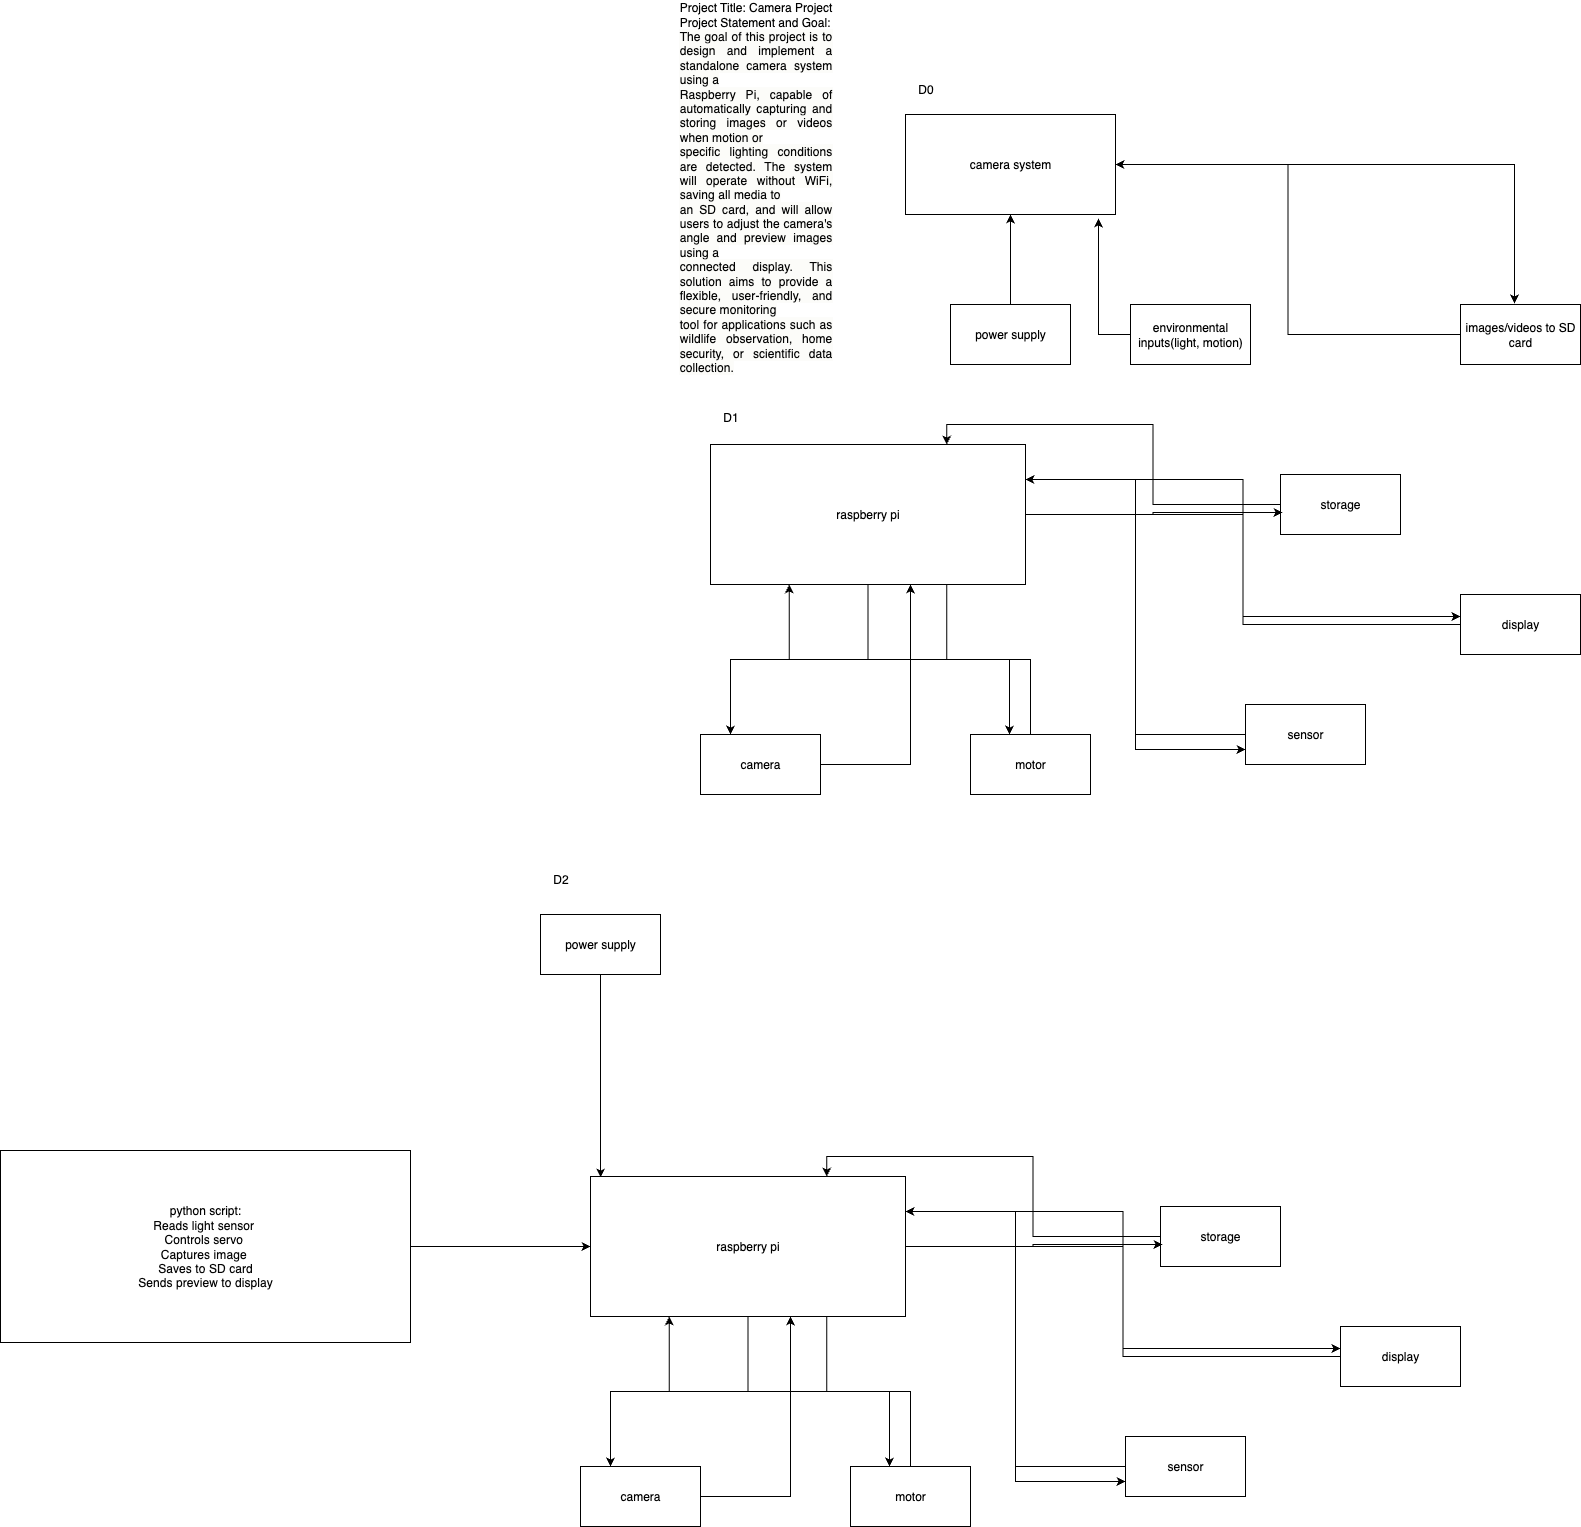

The diagram above was exported from draw.io. Its source (the exported page's mxGraphModel, read from the mxfile embedded in the PNG):
<mxGraphModel dx="2323" dy="1924" grid="1" gridSize="10" guides="1" tooltips="1" connect="1" arrows="1" fold="1" page="1" pageScale="1" pageWidth="850" pageHeight="1100" math="0" shadow="0">
  <root>
    <mxCell id="0" />
    <mxCell id="1" parent="0" />
    <mxCell id="XCkkusebVEyLKE5lLfnb-1" value="camera system" style="rounded=0;whiteSpace=wrap;html=1;" vertex="1" parent="1">
      <mxGeometry x="85" y="50" width="210" height="100" as="geometry" />
    </mxCell>
    <mxCell id="XCkkusebVEyLKE5lLfnb-3" value="" style="edgeStyle=orthogonalEdgeStyle;rounded=0;orthogonalLoop=1;jettySize=auto;html=1;" edge="1" parent="1" source="XCkkusebVEyLKE5lLfnb-2" target="XCkkusebVEyLKE5lLfnb-1">
      <mxGeometry relative="1" as="geometry" />
    </mxCell>
    <mxCell id="XCkkusebVEyLKE5lLfnb-2" value="power supply" style="rounded=0;whiteSpace=wrap;html=1;" vertex="1" parent="1">
      <mxGeometry x="130" y="240" width="120" height="60" as="geometry" />
    </mxCell>
    <mxCell id="XCkkusebVEyLKE5lLfnb-4" value="environmental inputs(light, motion)" style="rounded=0;whiteSpace=wrap;html=1;" vertex="1" parent="1">
      <mxGeometry x="310" y="240" width="120" height="60" as="geometry" />
    </mxCell>
    <mxCell id="XCkkusebVEyLKE5lLfnb-5" style="edgeStyle=orthogonalEdgeStyle;rounded=0;orthogonalLoop=1;jettySize=auto;html=1;entryX=0.919;entryY=1.04;entryDx=0;entryDy=0;entryPerimeter=0;" edge="1" parent="1" source="XCkkusebVEyLKE5lLfnb-4" target="XCkkusebVEyLKE5lLfnb-1">
      <mxGeometry relative="1" as="geometry" />
    </mxCell>
    <mxCell id="XCkkusebVEyLKE5lLfnb-7" style="edgeStyle=orthogonalEdgeStyle;rounded=0;orthogonalLoop=1;jettySize=auto;html=1;entryX=1;entryY=0.5;entryDx=0;entryDy=0;" edge="1" parent="1" source="XCkkusebVEyLKE5lLfnb-6" target="XCkkusebVEyLKE5lLfnb-1">
      <mxGeometry relative="1" as="geometry" />
    </mxCell>
    <mxCell id="XCkkusebVEyLKE5lLfnb-6" value="images/videos to SD card" style="rounded=0;whiteSpace=wrap;html=1;" vertex="1" parent="1">
      <mxGeometry x="640" y="240" width="120" height="60" as="geometry" />
    </mxCell>
    <mxCell id="XCkkusebVEyLKE5lLfnb-9" style="edgeStyle=orthogonalEdgeStyle;rounded=0;orthogonalLoop=1;jettySize=auto;html=1;exitX=1;exitY=0.5;exitDx=0;exitDy=0;entryX=0.45;entryY=-0.017;entryDx=0;entryDy=0;entryPerimeter=0;" edge="1" parent="1" source="XCkkusebVEyLKE5lLfnb-1" target="XCkkusebVEyLKE5lLfnb-6">
      <mxGeometry relative="1" as="geometry" />
    </mxCell>
    <mxCell id="XCkkusebVEyLKE5lLfnb-10" value="D0" style="text;html=1;align=center;verticalAlign=middle;resizable=0;points=[];autosize=1;strokeColor=none;fillColor=none;" vertex="1" parent="1">
      <mxGeometry x="85" y="10" width="40" height="30" as="geometry" />
    </mxCell>
    <mxCell id="XCkkusebVEyLKE5lLfnb-23" style="edgeStyle=orthogonalEdgeStyle;rounded=0;orthogonalLoop=1;jettySize=auto;html=1;entryX=0.25;entryY=0;entryDx=0;entryDy=0;" edge="1" parent="1" source="XCkkusebVEyLKE5lLfnb-11" target="XCkkusebVEyLKE5lLfnb-12">
      <mxGeometry relative="1" as="geometry" />
    </mxCell>
    <mxCell id="XCkkusebVEyLKE5lLfnb-25" style="edgeStyle=orthogonalEdgeStyle;rounded=0;orthogonalLoop=1;jettySize=auto;html=1;entryX=0;entryY=0.75;entryDx=0;entryDy=0;" edge="1" parent="1" source="XCkkusebVEyLKE5lLfnb-11" target="XCkkusebVEyLKE5lLfnb-14">
      <mxGeometry relative="1" as="geometry" />
    </mxCell>
    <mxCell id="XCkkusebVEyLKE5lLfnb-27" style="edgeStyle=orthogonalEdgeStyle;rounded=0;orthogonalLoop=1;jettySize=auto;html=1;entryX=0;entryY=0.367;entryDx=0;entryDy=0;entryPerimeter=0;" edge="1" parent="1" source="XCkkusebVEyLKE5lLfnb-11" target="XCkkusebVEyLKE5lLfnb-13">
      <mxGeometry relative="1" as="geometry">
        <mxPoint x="560" y="540" as="targetPoint" />
      </mxGeometry>
    </mxCell>
    <mxCell id="XCkkusebVEyLKE5lLfnb-11" value="raspberry pi" style="rounded=0;whiteSpace=wrap;html=1;" vertex="1" parent="1">
      <mxGeometry x="-110" y="380" width="315" height="140" as="geometry" />
    </mxCell>
    <mxCell id="XCkkusebVEyLKE5lLfnb-17" style="edgeStyle=orthogonalEdgeStyle;rounded=0;orthogonalLoop=1;jettySize=auto;html=1;" edge="1" parent="1" source="XCkkusebVEyLKE5lLfnb-12">
      <mxGeometry relative="1" as="geometry">
        <mxPoint x="90" y="520" as="targetPoint" />
      </mxGeometry>
    </mxCell>
    <mxCell id="XCkkusebVEyLKE5lLfnb-12" value="camera" style="rounded=0;whiteSpace=wrap;html=1;" vertex="1" parent="1">
      <mxGeometry x="-120" y="670" width="120" height="60" as="geometry" />
    </mxCell>
    <mxCell id="XCkkusebVEyLKE5lLfnb-21" style="edgeStyle=orthogonalEdgeStyle;rounded=0;orthogonalLoop=1;jettySize=auto;html=1;entryX=1;entryY=0.25;entryDx=0;entryDy=0;" edge="1" parent="1" source="XCkkusebVEyLKE5lLfnb-13" target="XCkkusebVEyLKE5lLfnb-11">
      <mxGeometry relative="1" as="geometry" />
    </mxCell>
    <mxCell id="XCkkusebVEyLKE5lLfnb-13" value="display" style="rounded=0;whiteSpace=wrap;html=1;" vertex="1" parent="1">
      <mxGeometry x="640" y="530" width="120" height="60" as="geometry" />
    </mxCell>
    <mxCell id="XCkkusebVEyLKE5lLfnb-20" style="edgeStyle=orthogonalEdgeStyle;rounded=0;orthogonalLoop=1;jettySize=auto;html=1;entryX=1;entryY=0.25;entryDx=0;entryDy=0;" edge="1" parent="1" source="XCkkusebVEyLKE5lLfnb-14" target="XCkkusebVEyLKE5lLfnb-11">
      <mxGeometry relative="1" as="geometry" />
    </mxCell>
    <mxCell id="XCkkusebVEyLKE5lLfnb-14" value="sensor" style="rounded=0;whiteSpace=wrap;html=1;" vertex="1" parent="1">
      <mxGeometry x="425" y="640" width="120" height="60" as="geometry" />
    </mxCell>
    <mxCell id="XCkkusebVEyLKE5lLfnb-18" style="edgeStyle=orthogonalEdgeStyle;rounded=0;orthogonalLoop=1;jettySize=auto;html=1;entryX=0.25;entryY=1;entryDx=0;entryDy=0;" edge="1" parent="1" source="XCkkusebVEyLKE5lLfnb-15" target="XCkkusebVEyLKE5lLfnb-11">
      <mxGeometry relative="1" as="geometry" />
    </mxCell>
    <mxCell id="XCkkusebVEyLKE5lLfnb-15" value="motor" style="rounded=0;whiteSpace=wrap;html=1;" vertex="1" parent="1">
      <mxGeometry x="150" y="670" width="120" height="60" as="geometry" />
    </mxCell>
    <mxCell id="XCkkusebVEyLKE5lLfnb-22" style="edgeStyle=orthogonalEdgeStyle;rounded=0;orthogonalLoop=1;jettySize=auto;html=1;entryX=0.75;entryY=0;entryDx=0;entryDy=0;" edge="1" parent="1" source="XCkkusebVEyLKE5lLfnb-16" target="XCkkusebVEyLKE5lLfnb-11">
      <mxGeometry relative="1" as="geometry" />
    </mxCell>
    <mxCell id="XCkkusebVEyLKE5lLfnb-16" value="storage" style="rounded=0;whiteSpace=wrap;html=1;" vertex="1" parent="1">
      <mxGeometry x="460" y="410" width="120" height="60" as="geometry" />
    </mxCell>
    <mxCell id="XCkkusebVEyLKE5lLfnb-24" style="edgeStyle=orthogonalEdgeStyle;rounded=0;orthogonalLoop=1;jettySize=auto;html=1;exitX=0.75;exitY=1;exitDx=0;exitDy=0;entryX=0.325;entryY=0;entryDx=0;entryDy=0;entryPerimeter=0;" edge="1" parent="1" source="XCkkusebVEyLKE5lLfnb-11" target="XCkkusebVEyLKE5lLfnb-15">
      <mxGeometry relative="1" as="geometry" />
    </mxCell>
    <mxCell id="XCkkusebVEyLKE5lLfnb-28" style="edgeStyle=orthogonalEdgeStyle;rounded=0;orthogonalLoop=1;jettySize=auto;html=1;entryX=0.017;entryY=0.633;entryDx=0;entryDy=0;entryPerimeter=0;" edge="1" parent="1" source="XCkkusebVEyLKE5lLfnb-11" target="XCkkusebVEyLKE5lLfnb-16">
      <mxGeometry relative="1" as="geometry" />
    </mxCell>
    <mxCell id="XCkkusebVEyLKE5lLfnb-29" value="D1" style="text;html=1;align=center;verticalAlign=middle;resizable=0;points=[];autosize=1;strokeColor=none;fillColor=none;" vertex="1" parent="1">
      <mxGeometry x="-110" y="338" width="40" height="30" as="geometry" />
    </mxCell>
    <mxCell id="XCkkusebVEyLKE5lLfnb-36" value="D2" style="text;html=1;align=center;verticalAlign=middle;resizable=0;points=[];autosize=1;strokeColor=none;fillColor=none;" vertex="1" parent="1">
      <mxGeometry x="-280" y="800" width="40" height="30" as="geometry" />
    </mxCell>
    <mxCell id="XCkkusebVEyLKE5lLfnb-37" value="power supply" style="whiteSpace=wrap;html=1;" vertex="1" parent="1">
      <mxGeometry x="-280" y="850" width="120" height="60" as="geometry" />
    </mxCell>
    <mxCell id="XCkkusebVEyLKE5lLfnb-40" style="edgeStyle=orthogonalEdgeStyle;rounded=0;orthogonalLoop=1;jettySize=auto;html=1;entryX=0.25;entryY=0;entryDx=0;entryDy=0;" edge="1" parent="1" source="XCkkusebVEyLKE5lLfnb-43" target="XCkkusebVEyLKE5lLfnb-45">
      <mxGeometry relative="1" as="geometry" />
    </mxCell>
    <mxCell id="XCkkusebVEyLKE5lLfnb-41" style="edgeStyle=orthogonalEdgeStyle;rounded=0;orthogonalLoop=1;jettySize=auto;html=1;entryX=0;entryY=0.75;entryDx=0;entryDy=0;" edge="1" parent="1" source="XCkkusebVEyLKE5lLfnb-43" target="XCkkusebVEyLKE5lLfnb-49">
      <mxGeometry relative="1" as="geometry" />
    </mxCell>
    <mxCell id="XCkkusebVEyLKE5lLfnb-42" style="edgeStyle=orthogonalEdgeStyle;rounded=0;orthogonalLoop=1;jettySize=auto;html=1;entryX=0;entryY=0.367;entryDx=0;entryDy=0;entryPerimeter=0;" edge="1" parent="1" source="XCkkusebVEyLKE5lLfnb-43" target="XCkkusebVEyLKE5lLfnb-47">
      <mxGeometry relative="1" as="geometry">
        <mxPoint x="440" y="1272" as="targetPoint" />
      </mxGeometry>
    </mxCell>
    <mxCell id="XCkkusebVEyLKE5lLfnb-43" value="raspberry pi" style="rounded=0;whiteSpace=wrap;html=1;" vertex="1" parent="1">
      <mxGeometry x="-230" y="1112" width="315" height="140" as="geometry" />
    </mxCell>
    <mxCell id="XCkkusebVEyLKE5lLfnb-44" style="edgeStyle=orthogonalEdgeStyle;rounded=0;orthogonalLoop=1;jettySize=auto;html=1;" edge="1" parent="1" source="XCkkusebVEyLKE5lLfnb-45">
      <mxGeometry relative="1" as="geometry">
        <mxPoint x="-30" y="1252" as="targetPoint" />
      </mxGeometry>
    </mxCell>
    <mxCell id="XCkkusebVEyLKE5lLfnb-45" value="camera" style="rounded=0;whiteSpace=wrap;html=1;" vertex="1" parent="1">
      <mxGeometry x="-240" y="1402" width="120" height="60" as="geometry" />
    </mxCell>
    <mxCell id="XCkkusebVEyLKE5lLfnb-46" style="edgeStyle=orthogonalEdgeStyle;rounded=0;orthogonalLoop=1;jettySize=auto;html=1;entryX=1;entryY=0.25;entryDx=0;entryDy=0;" edge="1" parent="1" source="XCkkusebVEyLKE5lLfnb-47" target="XCkkusebVEyLKE5lLfnb-43">
      <mxGeometry relative="1" as="geometry" />
    </mxCell>
    <mxCell id="XCkkusebVEyLKE5lLfnb-47" value="display" style="rounded=0;whiteSpace=wrap;html=1;" vertex="1" parent="1">
      <mxGeometry x="520" y="1262" width="120" height="60" as="geometry" />
    </mxCell>
    <mxCell id="XCkkusebVEyLKE5lLfnb-48" style="edgeStyle=orthogonalEdgeStyle;rounded=0;orthogonalLoop=1;jettySize=auto;html=1;entryX=1;entryY=0.25;entryDx=0;entryDy=0;" edge="1" parent="1" source="XCkkusebVEyLKE5lLfnb-49" target="XCkkusebVEyLKE5lLfnb-43">
      <mxGeometry relative="1" as="geometry" />
    </mxCell>
    <mxCell id="XCkkusebVEyLKE5lLfnb-49" value="sensor" style="rounded=0;whiteSpace=wrap;html=1;" vertex="1" parent="1">
      <mxGeometry x="305" y="1372" width="120" height="60" as="geometry" />
    </mxCell>
    <mxCell id="XCkkusebVEyLKE5lLfnb-50" style="edgeStyle=orthogonalEdgeStyle;rounded=0;orthogonalLoop=1;jettySize=auto;html=1;entryX=0.25;entryY=1;entryDx=0;entryDy=0;" edge="1" parent="1" source="XCkkusebVEyLKE5lLfnb-51" target="XCkkusebVEyLKE5lLfnb-43">
      <mxGeometry relative="1" as="geometry" />
    </mxCell>
    <mxCell id="XCkkusebVEyLKE5lLfnb-51" value="motor" style="rounded=0;whiteSpace=wrap;html=1;" vertex="1" parent="1">
      <mxGeometry x="30" y="1402" width="120" height="60" as="geometry" />
    </mxCell>
    <mxCell id="XCkkusebVEyLKE5lLfnb-52" style="edgeStyle=orthogonalEdgeStyle;rounded=0;orthogonalLoop=1;jettySize=auto;html=1;entryX=0.75;entryY=0;entryDx=0;entryDy=0;" edge="1" parent="1" source="XCkkusebVEyLKE5lLfnb-53" target="XCkkusebVEyLKE5lLfnb-43">
      <mxGeometry relative="1" as="geometry" />
    </mxCell>
    <mxCell id="XCkkusebVEyLKE5lLfnb-53" value="storage" style="rounded=0;whiteSpace=wrap;html=1;" vertex="1" parent="1">
      <mxGeometry x="340" y="1142" width="120" height="60" as="geometry" />
    </mxCell>
    <mxCell id="XCkkusebVEyLKE5lLfnb-54" style="edgeStyle=orthogonalEdgeStyle;rounded=0;orthogonalLoop=1;jettySize=auto;html=1;exitX=0.75;exitY=1;exitDx=0;exitDy=0;entryX=0.325;entryY=0;entryDx=0;entryDy=0;entryPerimeter=0;" edge="1" parent="1" source="XCkkusebVEyLKE5lLfnb-43" target="XCkkusebVEyLKE5lLfnb-51">
      <mxGeometry relative="1" as="geometry" />
    </mxCell>
    <mxCell id="XCkkusebVEyLKE5lLfnb-55" style="edgeStyle=orthogonalEdgeStyle;rounded=0;orthogonalLoop=1;jettySize=auto;html=1;entryX=0.017;entryY=0.633;entryDx=0;entryDy=0;entryPerimeter=0;" edge="1" parent="1" source="XCkkusebVEyLKE5lLfnb-43" target="XCkkusebVEyLKE5lLfnb-53">
      <mxGeometry relative="1" as="geometry" />
    </mxCell>
    <mxCell id="XCkkusebVEyLKE5lLfnb-57" style="edgeStyle=orthogonalEdgeStyle;rounded=0;orthogonalLoop=1;jettySize=auto;html=1;entryX=0.032;entryY=0.007;entryDx=0;entryDy=0;entryPerimeter=0;" edge="1" parent="1" source="XCkkusebVEyLKE5lLfnb-37" target="XCkkusebVEyLKE5lLfnb-43">
      <mxGeometry relative="1" as="geometry" />
    </mxCell>
    <mxCell id="XCkkusebVEyLKE5lLfnb-59" style="edgeStyle=orthogonalEdgeStyle;rounded=0;orthogonalLoop=1;jettySize=auto;html=1;" edge="1" parent="1" source="XCkkusebVEyLKE5lLfnb-58" target="XCkkusebVEyLKE5lLfnb-43">
      <mxGeometry relative="1" as="geometry" />
    </mxCell>
    <mxCell id="XCkkusebVEyLKE5lLfnb-58" value="&lt;div style=&quot;&quot;&gt;&lt;span style=&quot;background-color: transparent; color: light-dark(rgb(0, 0, 0), rgb(255, 255, 255));&quot;&gt;python script:&lt;/span&gt;&lt;/div&gt;&lt;div style=&quot;&quot;&gt;&lt;span style=&quot;background-color: transparent; letter-spacing: 0.08px; white-space-collapse: preserve; color: light-dark(rgb(5, 5, 5), rgb(233, 233, 233));&quot;&gt;Reads light sensor &lt;/span&gt;&lt;/div&gt;&lt;div style=&quot;&quot;&gt;&lt;span style=&quot;background-color: transparent; color: light-dark(rgb(5, 5, 5), rgb(233, 233, 233)); letter-spacing: 0.08px; white-space-collapse: preserve;&quot;&gt;Controls servo &lt;/span&gt;&lt;/div&gt;&lt;div&gt;&lt;font style=&quot;font-size: 12px; color: rgb(5, 5, 5);&quot;&gt;&lt;div style=&quot;&quot;&gt;&lt;span style=&quot;background-color: transparent; color: light-dark(rgb(5, 5, 5), rgb(233, 233, 233)); letter-spacing: 0.08px; white-space-collapse: preserve;&quot;&gt;Captures image &lt;/span&gt;&lt;/div&gt;&lt;div style=&quot;&quot;&gt;&lt;span style=&quot;background-color: transparent; color: light-dark(rgb(5, 5, 5), rgb(233, 233, 233)); letter-spacing: 0.08px; white-space-collapse: preserve;&quot;&gt;Saves to SD card&lt;/span&gt;&lt;/div&gt;&lt;div style=&quot;&quot;&gt;&lt;span style=&quot;background-color: transparent; color: light-dark(rgb(5, 5, 5), rgb(233, 233, 233)); letter-spacing: 0.08px; white-space-collapse: preserve;&quot;&gt;Sends preview to display&lt;/span&gt;&lt;/div&gt;&lt;/font&gt;&lt;/div&gt;" style="rounded=0;whiteSpace=wrap;html=1;align=center;" vertex="1" parent="1">
      <mxGeometry x="-820" y="1086" width="410" height="192" as="geometry" />
    </mxCell>
    <mxCell id="XCkkusebVEyLKE5lLfnb-60" value="&lt;div style=&quot;text-align: justify;&quot;&gt;&lt;span style=&quot;background-color: transparent; color: light-dark(rgb(0, 0, 0), rgb(255, 255, 255));&quot;&gt;Project Title: Camera Project&lt;/span&gt;&lt;/div&gt;&lt;div style=&quot;text-align: justify;&quot;&gt;Project &lt;font style=&quot;font-size: 12px;&quot;&gt;Statement&lt;/font&gt; and Goal:&lt;/div&gt;&lt;div style=&quot;text-align: justify;&quot;&gt;&lt;span style=&quot;letter-spacing: 0.08px; text-align: start; text-wrap-mode: wrap; background-color: oklch(0.9902 0.004 106.47);&quot;&gt;&lt;font style=&quot;font-size: 12px; color: rgb(5, 5, 5);&quot;&gt;The goal of this project is to design and implement a standalone camera system using a&lt;/font&gt;&lt;/span&gt;&lt;/div&gt;&lt;div style=&quot;text-align: justify;&quot;&gt;&lt;span style=&quot;letter-spacing: 0.08px; text-align: start; text-wrap-mode: wrap; background-color: oklch(0.9902 0.004 106.47);&quot;&gt;&lt;font face=&quot;Helvetica&quot; style=&quot;font-size: 12px; color: rgb(5, 5, 5);&quot;&gt;&lt;span style=&quot;letter-spacing: 0.08px;&quot;&gt;Raspberry Pi, capable of automatically capturing and storing images or videos when motion or&lt;/span&gt;&lt;/font&gt;&lt;/span&gt;&lt;/div&gt;&lt;div style=&quot;text-align: justify;&quot;&gt;&lt;span style=&quot;letter-spacing: 0.08px; text-align: start; text-wrap-mode: wrap; background-color: oklch(0.9902 0.004 106.47);&quot;&gt;&lt;font face=&quot;Helvetica&quot; style=&quot;font-size: 12px; color: rgb(5, 5, 5);&quot;&gt;&lt;span style=&quot;letter-spacing: 0.08px;&quot;&gt;specific lighting conditions are detected. The system will operate without WiFi, saving all media to&lt;/span&gt;&lt;span style=&quot;letter-spacing: 0.08px;&quot;&gt;&lt;/span&gt;&lt;/font&gt;&lt;/span&gt;&lt;/div&gt;&lt;div style=&quot;text-align: justify;&quot;&gt;&lt;span style=&quot;letter-spacing: 0.08px; text-align: start; text-wrap-mode: wrap; background-color: oklch(0.9902 0.004 106.47);&quot;&gt;&lt;font face=&quot;Helvetica&quot; style=&quot;font-size: 12px; color: rgb(5, 5, 5);&quot;&gt;&lt;span style=&quot;letter-spacing: 0.08px;&quot;&gt;an SD card, and will allow users to adjust the camera's angle and preview images using a&lt;/span&gt;&lt;span style=&quot;letter-spacing: 0.08px;&quot;&gt;&lt;/span&gt;&lt;/font&gt;&lt;/span&gt;&lt;/div&gt;&lt;div style=&quot;text-align: justify;&quot;&gt;&lt;span style=&quot;letter-spacing: 0.08px; text-align: start; text-wrap-mode: wrap; background-color: oklch(0.9902 0.004 106.47);&quot;&gt;&lt;font face=&quot;Helvetica&quot; style=&quot;font-size: 12px; color: rgb(5, 5, 5);&quot;&gt;&lt;span style=&quot;letter-spacing: 0.08px;&quot;&gt;connected display. This solution aims to provide a flexible, user-friendly, and secure monitoring&lt;/span&gt;&lt;span style=&quot;letter-spacing: 0.08px;&quot;&gt;&lt;/span&gt;&lt;/font&gt;&lt;/span&gt;&lt;/div&gt;&lt;div style=&quot;text-align: justify;&quot;&gt;&lt;span style=&quot;letter-spacing: 0.08px; text-align: start; text-wrap-mode: wrap; background-color: oklch(0.9902 0.004 106.47);&quot;&gt;&lt;font face=&quot;Helvetica&quot; style=&quot;font-size: 12px;&quot;&gt;&lt;span style=&quot;letter-spacing: 0.08px;&quot;&gt;&lt;font style=&quot;color: rgb(5, 5, 5);&quot;&gt;tool for applications such as wildlife observation, home security, or scientific data collection.&lt;/font&gt;&lt;/span&gt;&lt;font style=&quot;color: rgb(5, 5, 5);&quot;&gt;&lt;span style=&quot;letter-spacing: 0.08px; letter-spacing: 0.08px;&quot;&gt;&lt;/span&gt;&lt;/font&gt;&lt;/font&gt;&lt;/span&gt;&lt;/div&gt;&lt;div&gt;&lt;br&gt;&lt;/div&gt;" style="text;html=1;align=center;verticalAlign=middle;resizable=0;points=[];autosize=1;strokeColor=none;fillColor=none;" vertex="1" parent="1">
      <mxGeometry x="-340" y="60" width="550" height="140" as="geometry" />
    </mxCell>
  </root>
</mxGraphModel>